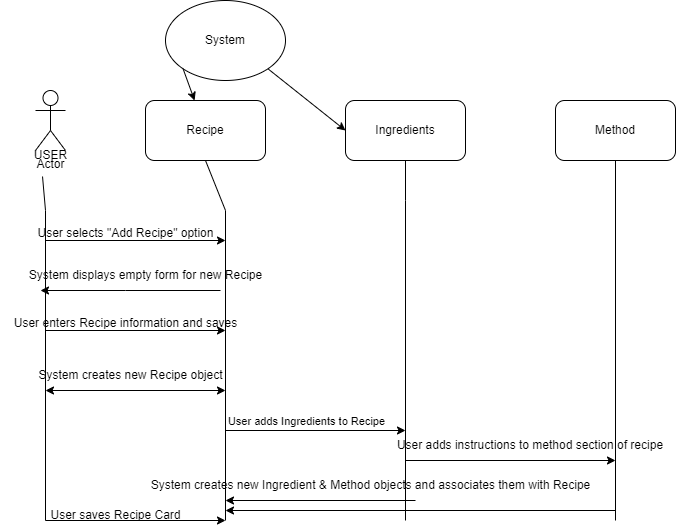

The diagram above was exported from draw.io. Its source (the exported page's mxGraphModel, read from the mxfile embedded in the PNG):
<mxGraphModel dx="1120" dy="444" grid="1" gridSize="10" guides="1" tooltips="1" connect="1" arrows="1" fold="1" page="1" pageScale="1" pageWidth="827" pageHeight="1169" math="0" shadow="0">
  <root>
    <mxCell id="0" />
    <mxCell id="1" parent="0" />
    <mxCell id="Fu95YBcp4-mluQLBhoF_-7" value="Actor" style="shape=umlActor;verticalLabelPosition=bottom;verticalAlign=top;html=1;outlineConnect=0;" parent="1" vertex="1">
      <mxGeometry x="150" y="240" width="30" height="60" as="geometry" />
    </mxCell>
    <mxCell id="Fu95YBcp4-mluQLBhoF_-9" value="USER" style="text;html=1;align=center;verticalAlign=middle;resizable=0;points=[];autosize=1;strokeColor=none;fillColor=none;" parent="1" vertex="1">
      <mxGeometry x="135" y="290" width="60" height="30" as="geometry" />
    </mxCell>
    <mxCell id="Fu95YBcp4-mluQLBhoF_-11" value="" style="endArrow=none;html=1;rounded=0;" parent="1" edge="1">
      <mxGeometry width="50" height="50" relative="1" as="geometry">
        <mxPoint x="160" y="670" as="sourcePoint" />
        <mxPoint x="160" y="360" as="targetPoint" />
      </mxGeometry>
    </mxCell>
    <mxCell id="Fu95YBcp4-mluQLBhoF_-13" value="" style="endArrow=none;html=1;rounded=0;" parent="1" edge="1">
      <mxGeometry width="50" height="50" relative="1" as="geometry">
        <mxPoint x="340" y="670" as="sourcePoint" />
        <mxPoint x="340" y="360" as="targetPoint" />
      </mxGeometry>
    </mxCell>
    <mxCell id="Fu95YBcp4-mluQLBhoF_-14" value="" style="endArrow=classic;html=1;rounded=0;" parent="1" edge="1">
      <mxGeometry width="50" height="50" relative="1" as="geometry">
        <mxPoint x="160" y="390" as="sourcePoint" />
        <mxPoint x="340" y="390" as="targetPoint" />
      </mxGeometry>
    </mxCell>
    <mxCell id="Fu95YBcp4-mluQLBhoF_-15" value="User selects &quot;Add Recipe&quot; option" style="text;html=1;align=center;verticalAlign=middle;resizable=0;points=[];autosize=1;strokeColor=none;fillColor=none;" parent="1" vertex="1">
      <mxGeometry x="140" y="368" width="200" height="30" as="geometry" />
    </mxCell>
    <mxCell id="Fu95YBcp4-mluQLBhoF_-16" value="" style="endArrow=classic;html=1;rounded=0;" parent="1" edge="1">
      <mxGeometry width="50" height="50" relative="1" as="geometry">
        <mxPoint x="335" y="440" as="sourcePoint" />
        <mxPoint x="155" y="440" as="targetPoint" />
        <Array as="points">
          <mxPoint x="240" y="440" />
        </Array>
      </mxGeometry>
    </mxCell>
    <mxCell id="Fu95YBcp4-mluQLBhoF_-17" value="System displays empty form for new Recipe" style="text;html=1;align=center;verticalAlign=middle;resizable=0;points=[];autosize=1;strokeColor=none;fillColor=none;" parent="1" vertex="1">
      <mxGeometry x="130" y="410" width="260" height="30" as="geometry" />
    </mxCell>
    <mxCell id="Fu95YBcp4-mluQLBhoF_-18" value="System creates new Recipe object" style="text;html=1;align=center;verticalAlign=middle;resizable=0;points=[];autosize=1;strokeColor=none;fillColor=none;" parent="1" vertex="1">
      <mxGeometry x="140" y="510" width="210" height="30" as="geometry" />
    </mxCell>
    <mxCell id="Fu95YBcp4-mluQLBhoF_-19" value="" style="endArrow=classic;startArrow=classic;html=1;rounded=0;" parent="1" edge="1">
      <mxGeometry width="50" height="50" relative="1" as="geometry">
        <mxPoint x="160" y="540" as="sourcePoint" />
        <mxPoint x="340" y="540" as="targetPoint" />
      </mxGeometry>
    </mxCell>
    <mxCell id="Fu95YBcp4-mluQLBhoF_-22" value="" style="endArrow=classic;html=1;rounded=0;" parent="1" edge="1">
      <mxGeometry width="50" height="50" relative="1" as="geometry">
        <mxPoint x="160" y="480" as="sourcePoint" />
        <mxPoint x="340" y="480" as="targetPoint" />
      </mxGeometry>
    </mxCell>
    <mxCell id="Fu95YBcp4-mluQLBhoF_-23" value="User enters Recipe information and saves" style="text;html=1;align=center;verticalAlign=middle;resizable=0;points=[];autosize=1;strokeColor=none;fillColor=none;" parent="1" vertex="1">
      <mxGeometry x="115" y="458" width="250" height="30" as="geometry" />
    </mxCell>
    <mxCell id="WIEIyYkXxalAzapo0-7K-1" value="System" style="ellipse;whiteSpace=wrap;html=1;" parent="1" vertex="1">
      <mxGeometry x="280" y="150" width="120" height="80" as="geometry" />
    </mxCell>
    <mxCell id="WIEIyYkXxalAzapo0-7K-3" value="" style="endArrow=classic;html=1;rounded=0;" parent="1" edge="1">
      <mxGeometry width="50" height="50" relative="1" as="geometry">
        <mxPoint x="530" y="650" as="sourcePoint" />
        <mxPoint x="340" y="650" as="targetPoint" />
      </mxGeometry>
    </mxCell>
    <mxCell id="WIEIyYkXxalAzapo0-7K-4" value="" style="endArrow=classic;html=1;rounded=0;" parent="1" edge="1">
      <mxGeometry width="50" height="50" relative="1" as="geometry">
        <mxPoint x="340" y="580" as="sourcePoint" />
        <mxPoint x="520" y="580" as="targetPoint" />
      </mxGeometry>
    </mxCell>
    <mxCell id="WIEIyYkXxalAzapo0-7K-5" value="User adds Ingredients to Recipe" style="edgeLabel;html=1;align=center;verticalAlign=middle;resizable=0;points=[];" parent="WIEIyYkXxalAzapo0-7K-4" vertex="1" connectable="0">
      <mxGeometry x="-0.3111" y="2" relative="1" as="geometry">
        <mxPoint x="18" y="-8" as="offset" />
      </mxGeometry>
    </mxCell>
    <mxCell id="WIEIyYkXxalAzapo0-7K-7" value="System creates new Ingredient &amp;amp; Method objects and associates them with Recipe" style="text;html=1;align=center;verticalAlign=middle;resizable=0;points=[];autosize=1;strokeColor=none;fillColor=none;" parent="1" vertex="1">
      <mxGeometry x="255" y="620" width="460" height="30" as="geometry" />
    </mxCell>
    <mxCell id="WIEIyYkXxalAzapo0-7K-8" value="User saves Recipe Card" style="text;html=1;align=center;verticalAlign=middle;resizable=0;points=[];autosize=1;strokeColor=none;fillColor=none;" parent="1" vertex="1">
      <mxGeometry x="155" y="650" width="150" height="30" as="geometry" />
    </mxCell>
    <mxCell id="WIEIyYkXxalAzapo0-7K-9" value="" style="edgeStyle=none;orthogonalLoop=1;jettySize=auto;html=1;rounded=0;" parent="1" edge="1">
      <mxGeometry width="100" relative="1" as="geometry">
        <mxPoint x="160" y="670" as="sourcePoint" />
        <mxPoint x="340" y="670" as="targetPoint" />
        <Array as="points" />
      </mxGeometry>
    </mxCell>
    <mxCell id="WIEIyYkXxalAzapo0-7K-10" value="Recipe" style="rounded=1;whiteSpace=wrap;html=1;" parent="1" vertex="1">
      <mxGeometry x="260" y="250" width="120" height="60" as="geometry" />
    </mxCell>
    <mxCell id="WIEIyYkXxalAzapo0-7K-11" value="Ingredients" style="rounded=1;whiteSpace=wrap;html=1;" parent="1" vertex="1">
      <mxGeometry x="460" y="250" width="120" height="60" as="geometry" />
    </mxCell>
    <mxCell id="WIEIyYkXxalAzapo0-7K-12" value="" style="endArrow=none;html=1;rounded=0;" parent="1" edge="1">
      <mxGeometry width="50" height="50" relative="1" as="geometry">
        <mxPoint x="520" y="670" as="sourcePoint" />
        <mxPoint x="520" y="350" as="targetPoint" />
      </mxGeometry>
    </mxCell>
    <mxCell id="WIEIyYkXxalAzapo0-7K-15" value="" style="endArrow=classic;html=1;rounded=0;exitX=1;exitY=1;exitDx=0;exitDy=0;entryX=0;entryY=0.5;entryDx=0;entryDy=0;" parent="1" source="WIEIyYkXxalAzapo0-7K-1" target="WIEIyYkXxalAzapo0-7K-11" edge="1">
      <mxGeometry width="50" height="50" relative="1" as="geometry">
        <mxPoint x="390" y="380" as="sourcePoint" />
        <mxPoint x="440" y="330" as="targetPoint" />
      </mxGeometry>
    </mxCell>
    <mxCell id="WIEIyYkXxalAzapo0-7K-16" value="" style="endArrow=classic;html=1;rounded=0;exitX=0;exitY=1;exitDx=0;exitDy=0;" parent="1" source="WIEIyYkXxalAzapo0-7K-1" target="WIEIyYkXxalAzapo0-7K-10" edge="1">
      <mxGeometry width="50" height="50" relative="1" as="geometry">
        <mxPoint x="390" y="380" as="sourcePoint" />
        <mxPoint x="440" y="330" as="targetPoint" />
      </mxGeometry>
    </mxCell>
    <mxCell id="WIEIyYkXxalAzapo0-7K-17" value="" style="endArrow=none;html=1;rounded=0;entryX=0.5;entryY=1;entryDx=0;entryDy=0;" parent="1" target="WIEIyYkXxalAzapo0-7K-10" edge="1">
      <mxGeometry width="50" height="50" relative="1" as="geometry">
        <mxPoint x="340" y="360" as="sourcePoint" />
        <mxPoint x="440" y="330" as="targetPoint" />
      </mxGeometry>
    </mxCell>
    <mxCell id="WIEIyYkXxalAzapo0-7K-18" value="" style="endArrow=none;html=1;rounded=0;entryX=0.5;entryY=1;entryDx=0;entryDy=0;" parent="1" target="WIEIyYkXxalAzapo0-7K-11" edge="1">
      <mxGeometry width="50" height="50" relative="1" as="geometry">
        <mxPoint x="520" y="350" as="sourcePoint" />
        <mxPoint x="440" y="330" as="targetPoint" />
      </mxGeometry>
    </mxCell>
    <mxCell id="WIEIyYkXxalAzapo0-7K-19" value="" style="endArrow=none;html=1;rounded=0;entryX=0.367;entryY=1.2;entryDx=0;entryDy=0;entryPerimeter=0;" parent="1" target="Fu95YBcp4-mluQLBhoF_-9" edge="1">
      <mxGeometry width="50" height="50" relative="1" as="geometry">
        <mxPoint x="160" y="360" as="sourcePoint" />
        <mxPoint x="440" y="330" as="targetPoint" />
      </mxGeometry>
    </mxCell>
    <mxCell id="3D1M-rlUKS16gqtVEiRe-1" value="Method" style="rounded=1;whiteSpace=wrap;html=1;" vertex="1" parent="1">
      <mxGeometry x="670" y="250" width="120" height="60" as="geometry" />
    </mxCell>
    <mxCell id="3D1M-rlUKS16gqtVEiRe-2" value="" style="endArrow=none;html=1;rounded=0;entryX=0.5;entryY=1;entryDx=0;entryDy=0;" edge="1" parent="1" target="3D1M-rlUKS16gqtVEiRe-1">
      <mxGeometry width="50" height="50" relative="1" as="geometry">
        <mxPoint x="730" y="670" as="sourcePoint" />
        <mxPoint x="450" y="580" as="targetPoint" />
      </mxGeometry>
    </mxCell>
    <mxCell id="3D1M-rlUKS16gqtVEiRe-3" value="" style="endArrow=classic;html=1;rounded=0;" edge="1" parent="1">
      <mxGeometry width="50" height="50" relative="1" as="geometry">
        <mxPoint x="730" y="660" as="sourcePoint" />
        <mxPoint x="340" y="660" as="targetPoint" />
      </mxGeometry>
    </mxCell>
    <mxCell id="3D1M-rlUKS16gqtVEiRe-4" value="User adds instructions to method section of recipe" style="text;html=1;strokeColor=none;fillColor=none;align=center;verticalAlign=middle;whiteSpace=wrap;rounded=0;" vertex="1" parent="1">
      <mxGeometry x="500" y="585" width="290" height="20" as="geometry" />
    </mxCell>
    <mxCell id="3D1M-rlUKS16gqtVEiRe-5" value="" style="endArrow=classic;html=1;rounded=0;" edge="1" parent="1">
      <mxGeometry width="50" height="50" relative="1" as="geometry">
        <mxPoint x="520" y="610" as="sourcePoint" />
        <mxPoint x="730" y="610" as="targetPoint" />
      </mxGeometry>
    </mxCell>
  </root>
</mxGraphModel>